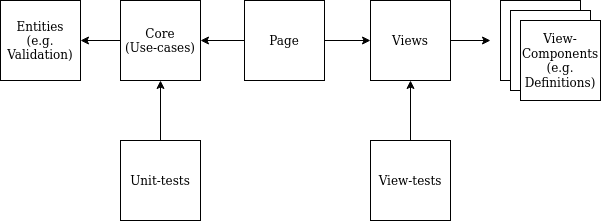

The diagram above was exported from draw.io. Its source (the exported page's mxGraphModel, read from the mxfile embedded in the PNG):
<mxGraphModel dx="1422" dy="770" grid="1" gridSize="10" guides="1" tooltips="1" connect="1" arrows="1" fold="1" page="1" pageScale="1" pageWidth="827" pageHeight="1169" math="0" shadow="0">
  <root>
    <mxCell id="0" />
    <mxCell id="1" parent="0" />
    <mxCell id="1tvwhtUMevD4rf4u1-Sr-18" style="edgeStyle=orthogonalEdgeStyle;rounded=0;orthogonalLoop=1;jettySize=auto;html=1;entryX=1;entryY=0.5;entryDx=0;entryDy=0;" edge="1" parent="1" source="1tvwhtUMevD4rf4u1-Sr-3" target="1tvwhtUMevD4rf4u1-Sr-17">
      <mxGeometry relative="1" as="geometry" />
    </mxCell>
    <mxCell id="1tvwhtUMevD4rf4u1-Sr-3" value="&lt;div&gt;Core&lt;/div&gt;(Use-cases)" style="whiteSpace=wrap;html=1;aspect=fixed;" vertex="1" parent="1">
      <mxGeometry x="210" y="250" width="80" height="80" as="geometry" />
    </mxCell>
    <mxCell id="1tvwhtUMevD4rf4u1-Sr-20" style="edgeStyle=orthogonalEdgeStyle;rounded=0;orthogonalLoop=1;jettySize=auto;html=1;entryX=0;entryY=0.5;entryDx=0;entryDy=0;" edge="1" parent="1" source="1tvwhtUMevD4rf4u1-Sr-4">
      <mxGeometry relative="1" as="geometry">
        <mxPoint x="580" y="290" as="targetPoint" />
      </mxGeometry>
    </mxCell>
    <mxCell id="1tvwhtUMevD4rf4u1-Sr-4" value="Views" style="whiteSpace=wrap;html=1;aspect=fixed;" vertex="1" parent="1">
      <mxGeometry x="460" y="250" width="80" height="80" as="geometry" />
    </mxCell>
    <mxCell id="1tvwhtUMevD4rf4u1-Sr-6" style="edgeStyle=orthogonalEdgeStyle;rounded=0;orthogonalLoop=1;jettySize=auto;html=1;entryX=0.5;entryY=1;entryDx=0;entryDy=0;" edge="1" parent="1" source="1tvwhtUMevD4rf4u1-Sr-5" target="1tvwhtUMevD4rf4u1-Sr-4">
      <mxGeometry relative="1" as="geometry" />
    </mxCell>
    <mxCell id="1tvwhtUMevD4rf4u1-Sr-5" value="View-tests" style="whiteSpace=wrap;html=1;aspect=fixed;" vertex="1" parent="1">
      <mxGeometry x="460" y="390" width="80" height="80" as="geometry" />
    </mxCell>
    <mxCell id="1tvwhtUMevD4rf4u1-Sr-8" style="edgeStyle=orthogonalEdgeStyle;rounded=0;orthogonalLoop=1;jettySize=auto;html=1;entryX=0.5;entryY=1;entryDx=0;entryDy=0;" edge="1" parent="1" source="1tvwhtUMevD4rf4u1-Sr-7" target="1tvwhtUMevD4rf4u1-Sr-3">
      <mxGeometry relative="1" as="geometry" />
    </mxCell>
    <mxCell id="1tvwhtUMevD4rf4u1-Sr-7" value="Unit-tests" style="whiteSpace=wrap;html=1;aspect=fixed;" vertex="1" parent="1">
      <mxGeometry x="210" y="390" width="80" height="80" as="geometry" />
    </mxCell>
    <mxCell id="1tvwhtUMevD4rf4u1-Sr-10" style="edgeStyle=orthogonalEdgeStyle;rounded=0;orthogonalLoop=1;jettySize=auto;html=1;entryX=1;entryY=0.5;entryDx=0;entryDy=0;" edge="1" parent="1" source="1tvwhtUMevD4rf4u1-Sr-9" target="1tvwhtUMevD4rf4u1-Sr-3">
      <mxGeometry relative="1" as="geometry" />
    </mxCell>
    <mxCell id="1tvwhtUMevD4rf4u1-Sr-11" style="edgeStyle=orthogonalEdgeStyle;rounded=0;orthogonalLoop=1;jettySize=auto;html=1;entryX=0;entryY=0.5;entryDx=0;entryDy=0;" edge="1" parent="1" source="1tvwhtUMevD4rf4u1-Sr-9" target="1tvwhtUMevD4rf4u1-Sr-4">
      <mxGeometry relative="1" as="geometry" />
    </mxCell>
    <mxCell id="1tvwhtUMevD4rf4u1-Sr-9" value="Page" style="whiteSpace=wrap;html=1;aspect=fixed;" vertex="1" parent="1">
      <mxGeometry x="334" y="250" width="80" height="80" as="geometry" />
    </mxCell>
    <mxCell id="1tvwhtUMevD4rf4u1-Sr-17" value="Entities&lt;br&gt;(e.g. Validation)" style="whiteSpace=wrap;html=1;aspect=fixed;" vertex="1" parent="1">
      <mxGeometry x="90" y="250" width="80" height="80" as="geometry" />
    </mxCell>
    <mxCell id="1tvwhtUMevD4rf4u1-Sr-21" value="" style="whiteSpace=wrap;html=1;aspect=fixed;" vertex="1" parent="1">
      <mxGeometry x="590" y="250" width="80" height="80" as="geometry" />
    </mxCell>
    <mxCell id="1tvwhtUMevD4rf4u1-Sr-22" value="" style="whiteSpace=wrap;html=1;aspect=fixed;" vertex="1" parent="1">
      <mxGeometry x="600" y="260" width="80" height="80" as="geometry" />
    </mxCell>
    <mxCell id="1tvwhtUMevD4rf4u1-Sr-23" value="View-Components (e.g. Definitions)" style="whiteSpace=wrap;html=1;aspect=fixed;" vertex="1" parent="1">
      <mxGeometry x="610" y="270" width="80" height="80" as="geometry" />
    </mxCell>
  </root>
</mxGraphModel>